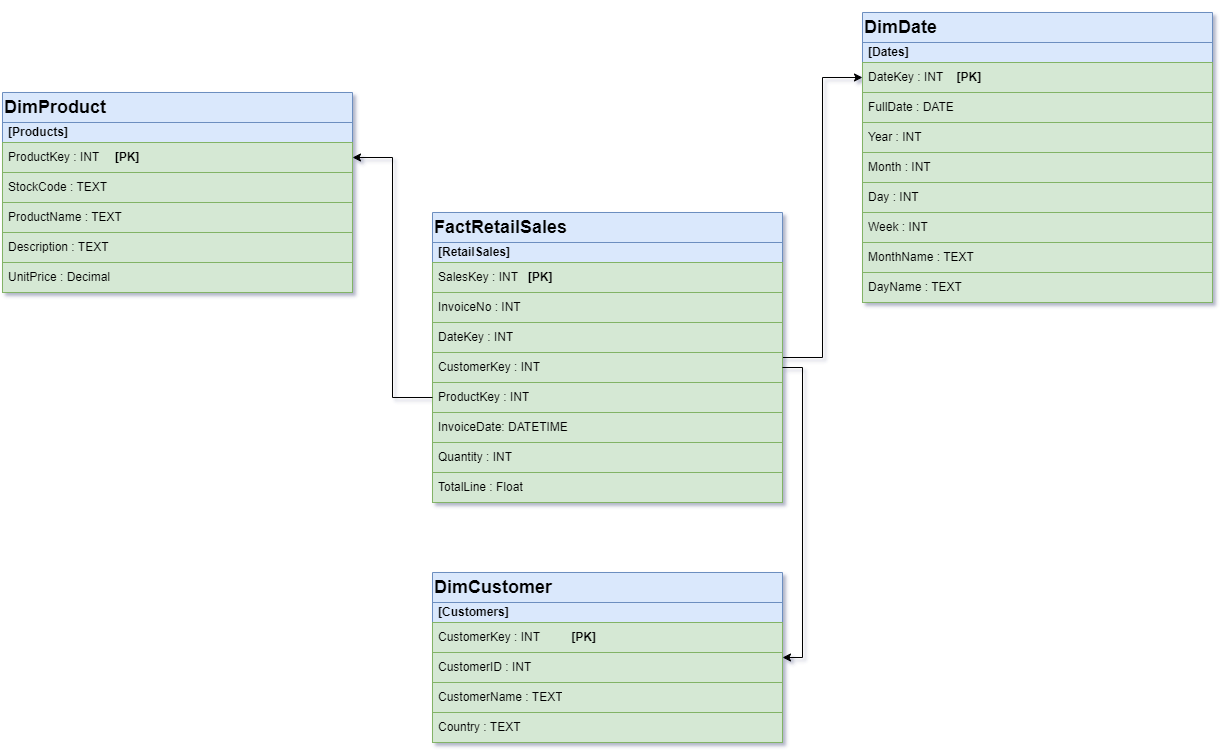

The diagram above was exported from draw.io. Its source (the exported page's mxGraphModel, read from the mxfile embedded in the PNG):
<mxGraphModel dx="2600" dy="2215" grid="1" gridSize="10" guides="1" tooltips="1" connect="1" arrows="1" fold="1" page="1" pageScale="1" pageWidth="850" pageHeight="1100" math="0" shadow="0" extFonts="Permanent Marker^https://fonts.googleapis.com/css?family=Permanent+Marker">
  <root>
    <mxCell id="0" />
    <mxCell id="1" parent="0" />
    <mxCell id="To1Rc7DsGY2pkSY6rcWI-1" value="&lt;h2&gt;DimProduct&lt;/h2&gt;" style="swimlane;fontStyle=0;childLayout=stackLayout;horizontal=1;startSize=30;horizontalStack=0;resizeParent=1;resizeParentMax=0;resizeLast=0;collapsible=1;marginBottom=0;whiteSpace=wrap;html=1;rounded=0;glass=0;shadow=0;separatorColor=#141414;fillColor=#dae8fc;strokeColor=#6c8ebf;align=left;" parent="1" vertex="1">
      <mxGeometry x="-70" y="-760" width="350" height="200" as="geometry" />
    </mxCell>
    <mxCell id="To1Rc7DsGY2pkSY6rcWI-2" value="[Products]" style="text;strokeColor=#6c8ebf;fillColor=#dae8fc;align=left;verticalAlign=middle;spacingLeft=4;spacingRight=4;overflow=hidden;points=[[0,0.5],[1,0.5]];portConstraint=eastwest;rotatable=0;whiteSpace=wrap;html=1;fontStyle=1" parent="To1Rc7DsGY2pkSY6rcWI-1" vertex="1">
      <mxGeometry y="30" width="350" height="20" as="geometry" />
    </mxCell>
    <mxCell id="To1Rc7DsGY2pkSY6rcWI-3" value="ProductKey : INT&amp;nbsp;&lt;span style=&quot;white-space: pre;&quot;&gt;&#09;&lt;/span&gt;&lt;b&gt;[PK]&lt;/b&gt;" style="text;strokeColor=#82b366;fillColor=#d5e8d4;align=left;verticalAlign=middle;spacingLeft=4;spacingRight=4;overflow=hidden;points=[[0,0.5],[1,0.5]];portConstraint=eastwest;rotatable=0;whiteSpace=wrap;html=1;fontStyle=0" parent="To1Rc7DsGY2pkSY6rcWI-1" vertex="1">
      <mxGeometry y="50" width="350" height="30" as="geometry" />
    </mxCell>
    <mxCell id="To1Rc7DsGY2pkSY6rcWI-48" value="StockCode : TEXT&amp;nbsp;" style="text;strokeColor=#82b366;fillColor=#d5e8d4;align=left;verticalAlign=middle;spacingLeft=4;spacingRight=4;overflow=hidden;points=[[0,0.5],[1,0.5]];portConstraint=eastwest;rotatable=0;whiteSpace=wrap;html=1;fontStyle=0" parent="To1Rc7DsGY2pkSY6rcWI-1" vertex="1">
      <mxGeometry y="80" width="350" height="30" as="geometry" />
    </mxCell>
    <mxCell id="To1Rc7DsGY2pkSY6rcWI-4" value="ProductName : TEXT&amp;nbsp;" style="text;strokeColor=#82b366;fillColor=#d5e8d4;align=left;verticalAlign=middle;spacingLeft=4;spacingRight=4;overflow=hidden;points=[[0,0.5],[1,0.5]];portConstraint=eastwest;rotatable=0;whiteSpace=wrap;html=1;fontStyle=0" parent="To1Rc7DsGY2pkSY6rcWI-1" vertex="1">
      <mxGeometry y="110" width="350" height="30" as="geometry" />
    </mxCell>
    <mxCell id="To1Rc7DsGY2pkSY6rcWI-5" value="Description : TEXT&amp;nbsp;" style="text;strokeColor=#82b366;fillColor=#d5e8d4;align=left;verticalAlign=middle;spacingLeft=4;spacingRight=4;overflow=hidden;points=[[0,0.5],[1,0.5]];portConstraint=eastwest;rotatable=0;whiteSpace=wrap;html=1;fontStyle=0" parent="To1Rc7DsGY2pkSY6rcWI-1" vertex="1">
      <mxGeometry y="140" width="350" height="30" as="geometry" />
    </mxCell>
    <mxCell id="To1Rc7DsGY2pkSY6rcWI-13" value="UnitPrice : Decimal&amp;nbsp;" style="text;strokeColor=#82b366;fillColor=#d5e8d4;align=left;verticalAlign=middle;spacingLeft=4;spacingRight=4;overflow=hidden;points=[[0,0.5],[1,0.5]];portConstraint=eastwest;rotatable=0;whiteSpace=wrap;html=1;fontStyle=0" parent="To1Rc7DsGY2pkSY6rcWI-1" vertex="1">
      <mxGeometry y="170" width="350" height="30" as="geometry" />
    </mxCell>
    <mxCell id="To1Rc7DsGY2pkSY6rcWI-8" value="&lt;h2&gt;DimCustomer&lt;/h2&gt;" style="swimlane;fontStyle=0;childLayout=stackLayout;horizontal=1;startSize=30;horizontalStack=0;resizeParent=1;resizeParentMax=0;resizeLast=0;collapsible=1;marginBottom=0;whiteSpace=wrap;html=1;rounded=0;glass=0;shadow=0;separatorColor=#141414;fillColor=#dae8fc;strokeColor=#6c8ebf;align=left;" parent="1" vertex="1">
      <mxGeometry x="360" y="-280" width="350" height="170" as="geometry" />
    </mxCell>
    <mxCell id="To1Rc7DsGY2pkSY6rcWI-9" value="[Customers]" style="text;strokeColor=#6c8ebf;fillColor=#dae8fc;align=left;verticalAlign=middle;spacingLeft=4;spacingRight=4;overflow=hidden;points=[[0,0.5],[1,0.5]];portConstraint=eastwest;rotatable=0;whiteSpace=wrap;html=1;fontStyle=1" parent="To1Rc7DsGY2pkSY6rcWI-8" vertex="1">
      <mxGeometry y="30" width="350" height="20" as="geometry" />
    </mxCell>
    <mxCell id="To1Rc7DsGY2pkSY6rcWI-10" value="CustomerKey : INT&amp;nbsp;&lt;span style=&quot;white-space: pre;&quot;&gt;&#09;&lt;/span&gt;&lt;b&gt;[PK]&lt;/b&gt;" style="text;strokeColor=#82b366;fillColor=#d5e8d4;align=left;verticalAlign=middle;spacingLeft=4;spacingRight=4;overflow=hidden;points=[[0,0.5],[1,0.5]];portConstraint=eastwest;rotatable=0;whiteSpace=wrap;html=1;fontStyle=0" parent="To1Rc7DsGY2pkSY6rcWI-8" vertex="1">
      <mxGeometry y="50" width="350" height="30" as="geometry" />
    </mxCell>
    <mxCell id="To1Rc7DsGY2pkSY6rcWI-38" value="CustomerID : INT&amp;nbsp;" style="text;strokeColor=#82b366;fillColor=#d5e8d4;align=left;verticalAlign=middle;spacingLeft=4;spacingRight=4;overflow=hidden;points=[[0,0.5],[1,0.5]];portConstraint=eastwest;rotatable=0;whiteSpace=wrap;html=1;fontStyle=0" parent="To1Rc7DsGY2pkSY6rcWI-8" vertex="1">
      <mxGeometry y="80" width="350" height="30" as="geometry" />
    </mxCell>
    <mxCell id="To1Rc7DsGY2pkSY6rcWI-47" value="CustomerName : TEXT" style="text;strokeColor=#82b366;fillColor=#d5e8d4;align=left;verticalAlign=middle;spacingLeft=4;spacingRight=4;overflow=hidden;points=[[0,0.5],[1,0.5]];portConstraint=eastwest;rotatable=0;whiteSpace=wrap;html=1;fontStyle=0" parent="To1Rc7DsGY2pkSY6rcWI-8" vertex="1">
      <mxGeometry y="110" width="350" height="30" as="geometry" />
    </mxCell>
    <mxCell id="To1Rc7DsGY2pkSY6rcWI-11" value="Country : TEXT&amp;nbsp;" style="text;strokeColor=#82b366;fillColor=#d5e8d4;align=left;verticalAlign=middle;spacingLeft=4;spacingRight=4;overflow=hidden;points=[[0,0.5],[1,0.5]];portConstraint=eastwest;rotatable=0;whiteSpace=wrap;html=1;fontStyle=0" parent="To1Rc7DsGY2pkSY6rcWI-8" vertex="1">
      <mxGeometry y="140" width="350" height="30" as="geometry" />
    </mxCell>
    <mxCell id="To1Rc7DsGY2pkSY6rcWI-14" value="&lt;h2&gt;DimDate&lt;/h2&gt;" style="swimlane;fontStyle=0;childLayout=stackLayout;horizontal=1;startSize=30;horizontalStack=0;resizeParent=1;resizeParentMax=0;resizeLast=0;collapsible=1;marginBottom=0;whiteSpace=wrap;html=1;rounded=0;glass=0;shadow=0;separatorColor=#141414;fillColor=#dae8fc;strokeColor=#6c8ebf;align=left;" parent="1" vertex="1">
      <mxGeometry x="790" y="-840" width="350" height="290" as="geometry" />
    </mxCell>
    <mxCell id="To1Rc7DsGY2pkSY6rcWI-15" value="[Dates]" style="text;strokeColor=#6c8ebf;fillColor=#dae8fc;align=left;verticalAlign=middle;spacingLeft=4;spacingRight=4;overflow=hidden;points=[[0,0.5],[1,0.5]];portConstraint=eastwest;rotatable=0;whiteSpace=wrap;html=1;fontStyle=1" parent="To1Rc7DsGY2pkSY6rcWI-14" vertex="1">
      <mxGeometry y="30" width="350" height="20" as="geometry" />
    </mxCell>
    <mxCell id="To1Rc7DsGY2pkSY6rcWI-16" value="DateKey : INT&amp;nbsp; &amp;nbsp; &lt;b&gt;[PK]&lt;/b&gt;" style="text;strokeColor=#82b366;fillColor=#d5e8d4;align=left;verticalAlign=middle;spacingLeft=4;spacingRight=4;overflow=hidden;points=[[0,0.5],[1,0.5]];portConstraint=eastwest;rotatable=0;whiteSpace=wrap;html=1;fontStyle=0" parent="To1Rc7DsGY2pkSY6rcWI-14" vertex="1">
      <mxGeometry y="50" width="350" height="30" as="geometry" />
    </mxCell>
    <mxCell id="To1Rc7DsGY2pkSY6rcWI-17" value="FullDate : DATE&amp;nbsp;" style="text;strokeColor=#82b366;fillColor=#d5e8d4;align=left;verticalAlign=middle;spacingLeft=4;spacingRight=4;overflow=hidden;points=[[0,0.5],[1,0.5]];portConstraint=eastwest;rotatable=0;whiteSpace=wrap;html=1;fontStyle=0" parent="To1Rc7DsGY2pkSY6rcWI-14" vertex="1">
      <mxGeometry y="80" width="350" height="30" as="geometry" />
    </mxCell>
    <mxCell id="To1Rc7DsGY2pkSY6rcWI-18" value="Year : INT" style="text;strokeColor=#82b366;fillColor=#d5e8d4;align=left;verticalAlign=middle;spacingLeft=4;spacingRight=4;overflow=hidden;points=[[0,0.5],[1,0.5]];portConstraint=eastwest;rotatable=0;whiteSpace=wrap;html=1;fontStyle=0" parent="To1Rc7DsGY2pkSY6rcWI-14" vertex="1">
      <mxGeometry y="110" width="350" height="30" as="geometry" />
    </mxCell>
    <mxCell id="To1Rc7DsGY2pkSY6rcWI-19" value="Month : INT" style="text;strokeColor=#82b366;fillColor=#d5e8d4;align=left;verticalAlign=middle;spacingLeft=4;spacingRight=4;overflow=hidden;points=[[0,0.5],[1,0.5]];portConstraint=eastwest;rotatable=0;whiteSpace=wrap;html=1;fontStyle=0" parent="To1Rc7DsGY2pkSY6rcWI-14" vertex="1">
      <mxGeometry y="140" width="350" height="30" as="geometry" />
    </mxCell>
    <mxCell id="To1Rc7DsGY2pkSY6rcWI-26" value="Day : INT" style="text;strokeColor=#82b366;fillColor=#d5e8d4;align=left;verticalAlign=middle;spacingLeft=4;spacingRight=4;overflow=hidden;points=[[0,0.5],[1,0.5]];portConstraint=eastwest;rotatable=0;whiteSpace=wrap;html=1;fontStyle=0" parent="To1Rc7DsGY2pkSY6rcWI-14" vertex="1">
      <mxGeometry y="170" width="350" height="30" as="geometry" />
    </mxCell>
    <mxCell id="To1Rc7DsGY2pkSY6rcWI-37" value="Week : INT" style="text;strokeColor=#82b366;fillColor=#d5e8d4;align=left;verticalAlign=middle;spacingLeft=4;spacingRight=4;overflow=hidden;points=[[0,0.5],[1,0.5]];portConstraint=eastwest;rotatable=0;whiteSpace=wrap;html=1;fontStyle=0" parent="To1Rc7DsGY2pkSY6rcWI-14" vertex="1">
      <mxGeometry y="200" width="350" height="30" as="geometry" />
    </mxCell>
    <mxCell id="To1Rc7DsGY2pkSY6rcWI-34" value="MonthName : TEXT" style="text;strokeColor=#82b366;fillColor=#d5e8d4;align=left;verticalAlign=middle;spacingLeft=4;spacingRight=4;overflow=hidden;points=[[0,0.5],[1,0.5]];portConstraint=eastwest;rotatable=0;whiteSpace=wrap;html=1;fontStyle=0" parent="To1Rc7DsGY2pkSY6rcWI-14" vertex="1">
      <mxGeometry y="230" width="350" height="30" as="geometry" />
    </mxCell>
    <mxCell id="To1Rc7DsGY2pkSY6rcWI-35" value="DayName : TEXT" style="text;strokeColor=#82b366;fillColor=#d5e8d4;align=left;verticalAlign=middle;spacingLeft=4;spacingRight=4;overflow=hidden;points=[[0,0.5],[1,0.5]];portConstraint=eastwest;rotatable=0;whiteSpace=wrap;html=1;fontStyle=0" parent="To1Rc7DsGY2pkSY6rcWI-14" vertex="1">
      <mxGeometry y="260" width="350" height="30" as="geometry" />
    </mxCell>
    <mxCell id="To1Rc7DsGY2pkSY6rcWI-43" style="edgeStyle=orthogonalEdgeStyle;rounded=0;orthogonalLoop=1;jettySize=auto;html=1;exitX=1;exitY=0.5;exitDx=0;exitDy=0;" parent="1" source="To1Rc7DsGY2pkSY6rcWI-27" target="To1Rc7DsGY2pkSY6rcWI-16" edge="1">
      <mxGeometry relative="1" as="geometry" />
    </mxCell>
    <mxCell id="To1Rc7DsGY2pkSY6rcWI-27" value="&lt;h2&gt;FactRetailSales&lt;/h2&gt;" style="swimlane;fontStyle=0;childLayout=stackLayout;horizontal=1;startSize=30;horizontalStack=0;resizeParent=1;resizeParentMax=0;resizeLast=0;collapsible=1;marginBottom=0;whiteSpace=wrap;html=1;rounded=0;glass=0;shadow=0;separatorColor=#141414;fillColor=#dae8fc;strokeColor=#6c8ebf;align=left;" parent="1" vertex="1">
      <mxGeometry x="360" y="-640" width="350" height="290" as="geometry" />
    </mxCell>
    <mxCell id="To1Rc7DsGY2pkSY6rcWI-28" value="[RetailSales]" style="text;strokeColor=#6c8ebf;fillColor=#dae8fc;align=left;verticalAlign=middle;spacingLeft=4;spacingRight=4;overflow=hidden;points=[[0,0.5],[1,0.5]];portConstraint=eastwest;rotatable=0;whiteSpace=wrap;html=1;fontStyle=1" parent="To1Rc7DsGY2pkSY6rcWI-27" vertex="1">
      <mxGeometry y="30" width="350" height="20" as="geometry" />
    </mxCell>
    <mxCell id="To1Rc7DsGY2pkSY6rcWI-29" value="SalesKey : INT&amp;nbsp; &amp;nbsp;&lt;b&gt;[PK]&lt;/b&gt;" style="text;strokeColor=#82b366;fillColor=#d5e8d4;align=left;verticalAlign=middle;spacingLeft=4;spacingRight=4;overflow=hidden;points=[[0,0.5],[1,0.5]];portConstraint=eastwest;rotatable=0;whiteSpace=wrap;html=1;fontStyle=0" parent="To1Rc7DsGY2pkSY6rcWI-27" vertex="1">
      <mxGeometry y="50" width="350" height="30" as="geometry" />
    </mxCell>
    <mxCell id="To1Rc7DsGY2pkSY6rcWI-39" value="InvoiceNo : INT&amp;nbsp;" style="text;strokeColor=#82b366;fillColor=#d5e8d4;align=left;verticalAlign=middle;spacingLeft=4;spacingRight=4;overflow=hidden;points=[[0,0.5],[1,0.5]];portConstraint=eastwest;rotatable=0;whiteSpace=wrap;html=1;fontStyle=0" parent="To1Rc7DsGY2pkSY6rcWI-27" vertex="1">
      <mxGeometry y="80" width="350" height="30" as="geometry" />
    </mxCell>
    <mxCell id="To1Rc7DsGY2pkSY6rcWI-30" value="DateKey : INT" style="text;strokeColor=#82b366;fillColor=#d5e8d4;align=left;verticalAlign=middle;spacingLeft=4;spacingRight=4;overflow=hidden;points=[[0,0.5],[1,0.5]];portConstraint=eastwest;rotatable=0;whiteSpace=wrap;html=1;fontStyle=0" parent="To1Rc7DsGY2pkSY6rcWI-27" vertex="1">
      <mxGeometry y="110" width="350" height="30" as="geometry" />
    </mxCell>
    <mxCell id="To1Rc7DsGY2pkSY6rcWI-31" value="CustomerKey : INT" style="text;strokeColor=#82b366;fillColor=#d5e8d4;align=left;verticalAlign=middle;spacingLeft=4;spacingRight=4;overflow=hidden;points=[[0,0.5],[1,0.5]];portConstraint=eastwest;rotatable=0;whiteSpace=wrap;html=1;fontStyle=0" parent="To1Rc7DsGY2pkSY6rcWI-27" vertex="1">
      <mxGeometry y="140" width="350" height="30" as="geometry" />
    </mxCell>
    <mxCell id="To1Rc7DsGY2pkSY6rcWI-32" value="ProductKey : INT" style="text;strokeColor=#82b366;fillColor=#d5e8d4;align=left;verticalAlign=middle;spacingLeft=4;spacingRight=4;overflow=hidden;points=[[0,0.5],[1,0.5]];portConstraint=eastwest;rotatable=0;whiteSpace=wrap;html=1;fontStyle=0" parent="To1Rc7DsGY2pkSY6rcWI-27" vertex="1">
      <mxGeometry y="170" width="350" height="30" as="geometry" />
    </mxCell>
    <mxCell id="_jdsCQIprTJlHzPKkMZa-1" value="InvoiceDate: DATETIME" style="text;strokeColor=#82b366;fillColor=#d5e8d4;align=left;verticalAlign=middle;spacingLeft=4;spacingRight=4;overflow=hidden;points=[[0,0.5],[1,0.5]];portConstraint=eastwest;rotatable=0;whiteSpace=wrap;html=1;fontStyle=0" vertex="1" parent="To1Rc7DsGY2pkSY6rcWI-27">
      <mxGeometry y="200" width="350" height="30" as="geometry" />
    </mxCell>
    <mxCell id="To1Rc7DsGY2pkSY6rcWI-33" value="Quantity : INT" style="text;strokeColor=#82b366;fillColor=#d5e8d4;align=left;verticalAlign=middle;spacingLeft=4;spacingRight=4;overflow=hidden;points=[[0,0.5],[1,0.5]];portConstraint=eastwest;rotatable=0;whiteSpace=wrap;html=1;fontStyle=0" parent="To1Rc7DsGY2pkSY6rcWI-27" vertex="1">
      <mxGeometry y="230" width="350" height="30" as="geometry" />
    </mxCell>
    <mxCell id="To1Rc7DsGY2pkSY6rcWI-40" value="TotalLine : Float&amp;nbsp;" style="text;strokeColor=#82b366;fillColor=#d5e8d4;align=left;verticalAlign=middle;spacingLeft=4;spacingRight=4;overflow=hidden;points=[[0,0.5],[1,0.5]];portConstraint=eastwest;rotatable=0;whiteSpace=wrap;html=1;fontStyle=0" parent="To1Rc7DsGY2pkSY6rcWI-27" vertex="1">
      <mxGeometry y="260" width="350" height="30" as="geometry" />
    </mxCell>
    <mxCell id="To1Rc7DsGY2pkSY6rcWI-45" style="edgeStyle=orthogonalEdgeStyle;rounded=0;orthogonalLoop=1;jettySize=auto;html=1;exitX=0;exitY=0.5;exitDx=0;exitDy=0;entryX=1;entryY=0.5;entryDx=0;entryDy=0;" parent="1" source="To1Rc7DsGY2pkSY6rcWI-32" target="To1Rc7DsGY2pkSY6rcWI-3" edge="1">
      <mxGeometry relative="1" as="geometry" />
    </mxCell>
    <mxCell id="To1Rc7DsGY2pkSY6rcWI-46" style="edgeStyle=orthogonalEdgeStyle;rounded=0;orthogonalLoop=1;jettySize=auto;html=1;exitX=1;exitY=0.5;exitDx=0;exitDy=0;entryX=1;entryY=0.5;entryDx=0;entryDy=0;" parent="1" source="To1Rc7DsGY2pkSY6rcWI-31" target="To1Rc7DsGY2pkSY6rcWI-8" edge="1">
      <mxGeometry relative="1" as="geometry" />
    </mxCell>
  </root>
</mxGraphModel>